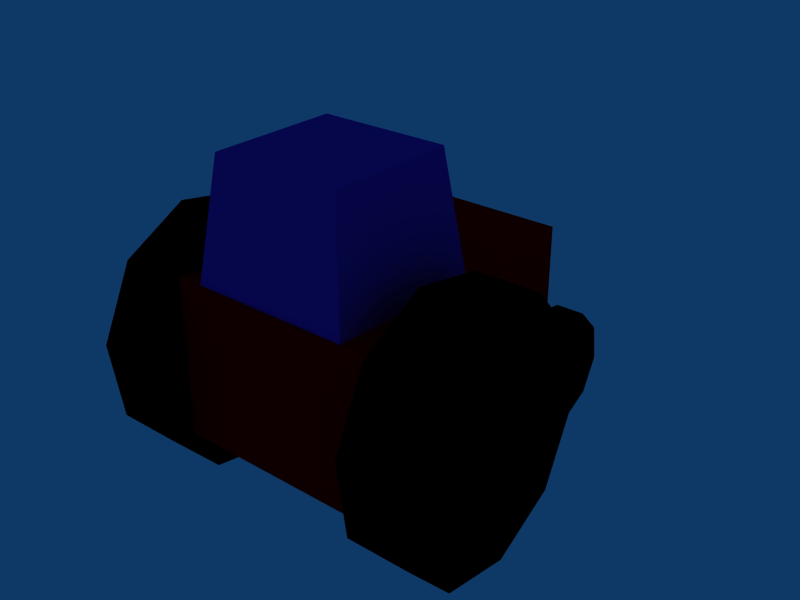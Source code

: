 # Source: tractor.blend  (saved by Blender 2.48.1; exported with 4.5.12 LTS)
import bpy
from mathutils import Matrix  # noqa: F401  (used for matrix-valued properties, if any)

bpy.ops.wm.read_factory_settings(use_empty=True)
scene = bpy.context.scene
scene.name = 'Scene'

# ---- collections
col_collection_1 = bpy.data.collections.new('Collection 1'); scene.collection.children.link(col_collection_1)

# ---- materials (node trees are filled in below, after node groups)
mat_material_008 = bpy.data.materials.new('Material.008')
mat_material_008.alpha_threshold = 0.0
mat_material_008.diffuse_color = (0.407, 0.1002, 0.7404, 1.0)
mat_material_008.roughness = 0.5
mat_material_008.line_color = (0.0, 0.0, 0.0, 1.0)
mat_material_004 = bpy.data.materials.new('Material.004')
mat_material_004.alpha_threshold = 0.0
mat_material_004.diffuse_color = (0.0, 0.0, 0.0, 1.0)
mat_material_004.roughness = 0.5
mat_material_004.line_color = (0.0, 0.0, 0.0, 1.0)
mat_material_005 = bpy.data.materials.new('Material.005')
mat_material_005.alpha_threshold = 0.0
mat_material_005.diffuse_color = (0.0, 0.0, 0.0, 1.0)
mat_material_005.roughness = 0.5
mat_material_005.line_color = (0.0, 0.0, 0.0, 1.0)
mat_material_002 = bpy.data.materials.new('Material.002')
mat_material_002.alpha_threshold = 0.0
mat_material_002.diffuse_color = (0.0, 0.0, 0.0, 1.0)
mat_material_002.roughness = 0.5
mat_material_002.line_color = (0.0, 0.0, 0.0, 1.0)
mat_material_001 = bpy.data.materials.new('Material.001')
mat_material_001.alpha_threshold = 0.0
mat_material_001.diffuse_color = (0.0, 0.0, 0.0, 1.0)
mat_material_001.roughness = 0.5
mat_material_001.line_color = (0.0, 0.0, 0.0, 1.0)
mat_material = bpy.data.materials.new('Material')
mat_material.alpha_threshold = 0.0
mat_material.diffuse_color = (1.0, 0.0, 0.0, 1.0)
mat_material.roughness = 0.5
mat_material.line_color = (0.0, 0.0, 0.0, 1.0)

# ---- material node trees

# ---- world
world_world = bpy.data.worlds.new('World'); scene.world = world_world
world_world.color = (0.05656, 0.2208, 0.4)
world_world.use_sun_shadow = False
world_world.sun_shadow_jitter_overblur = 0.0
world_world.cycles.sampling_method = 'MANUAL'
world_world.cycles.sample_map_resolution = 256

# ---- meshes
me_cube_004 = bpy.data.meshes.new('Cube.004')
me_cube_004.from_pydata([(0.8174, 0.8174, -1.0), (0.8174, -0.8174, -1.0), (-0.8174, -0.8174, -1.0), (-0.8174, 0.8174, -1.0), (0.6505, 0.6505, 1.0), (0.6505, -0.6505, 1.0), (-0.6505, -0.6505, 1.0), (-0.6505, 0.6505, 1.0)], [], [(0, 1, 2, 3), (4, 7, 6, 5), (0, 4, 5, 1), (1, 5, 6, 2), (2, 6, 7, 3), (4, 0, 3, 7)])
me_cube_004.materials.append(mat_material_008)
me_cube_004.use_remesh_preserve_volume = False
me_cube_004.use_remesh_preserve_attributes = False
me_cube_004.use_mirror_vertex_groups = False
me_cube_004.update()
me_cylinder_003 = bpy.data.meshes.new('Cylinder.003')
me_cylinder_003.from_pydata([(0.7071, 0.7071, -1.0), (0.9877, 0.1564, -1.0), (0.891, -0.454, -1.0), (0.454, -0.891, -1.0), (-0.1564, -0.9877, -1.0), (-0.7071, -0.7071, -1.0), (-0.9877, -0.1564, -1.0), (-0.891, 0.454, -1.0), (-0.454, 0.891, -1.0), (0.1564, 0.9877, -1.0), (0.7071, 0.7071, 1.0), (0.9877, 0.1564, 1.0), (0.891, -0.454, 1.0), (0.454, -0.891, 1.0), (-0.1564, -0.9877, 1.0), (-0.7071, -0.7071, 1.0), (-0.9877, -0.1564, 1.0), (-0.891, 0.454, 1.0), (-0.454, 0.891, 1.0), (0.1564, 0.9877, 1.0), (0.0, 0.0, -1.0), (0.0, 0.0, 1.0)], [], [(20, 0, 1), (21, 11, 10), (20, 1, 2), (21, 12, 11), (20, 2, 3), (21, 13, 12), (20, 3, 4), (21, 14, 13), (20, 4, 5), (21, 15, 14), (20, 5, 6), (21, 16, 15), (20, 6, 7), (21, 17, 16), (20, 7, 8), (21, 18, 17), (20, 8, 9), (21, 19, 18), (9, 0, 20), (21, 10, 19), (0, 10, 11, 1), (1, 11, 12, 2), (2, 12, 13, 3), (3, 13, 14, 4), (4, 14, 15, 5), (5, 15, 16, 6), (6, 16, 17, 7), (7, 17, 18, 8), (8, 18, 19, 9), (10, 0, 9, 19)])
me_cylinder_003.materials.append(mat_material_004)
me_cylinder_003.use_remesh_preserve_volume = False
me_cylinder_003.use_remesh_preserve_attributes = False
me_cylinder_003.use_mirror_vertex_groups = False
me_cylinder_003.update()
me_cylinder_002 = bpy.data.meshes.new('Cylinder.002')
me_cylinder_002.from_pydata([(0.7071, 0.7071, -1.0), (0.9877, 0.1564, -1.0), (0.891, -0.454, -1.0), (0.454, -0.891, -1.0), (-0.1564, -0.9877, -1.0), (-0.7071, -0.7071, -1.0), (-0.9877, -0.1564, -1.0), (-0.891, 0.454, -1.0), (-0.454, 0.891, -1.0), (0.1564, 0.9877, -1.0), (0.7071, 0.7071, 1.0), (0.9877, 0.1564, 1.0), (0.891, -0.454, 1.0), (0.454, -0.891, 1.0), (-0.1564, -0.9877, 1.0), (-0.7071, -0.7071, 1.0), (-0.9877, -0.1564, 1.0), (-0.891, 0.454, 1.0), (-0.454, 0.891, 1.0), (0.1564, 0.9877, 1.0), (0.0, 0.0, -1.0), (0.0, 0.0, 1.0)], [], [(20, 0, 1), (21, 11, 10), (20, 1, 2), (21, 12, 11), (20, 2, 3), (21, 13, 12), (20, 3, 4), (21, 14, 13), (20, 4, 5), (21, 15, 14), (20, 5, 6), (21, 16, 15), (20, 6, 7), (21, 17, 16), (20, 7, 8), (21, 18, 17), (20, 8, 9), (21, 19, 18), (9, 0, 20), (21, 10, 19), (0, 10, 11, 1), (1, 11, 12, 2), (2, 12, 13, 3), (3, 13, 14, 4), (4, 14, 15, 5), (5, 15, 16, 6), (6, 16, 17, 7), (7, 17, 18, 8), (8, 18, 19, 9), (10, 0, 9, 19)])
me_cylinder_002.materials.append(mat_material_005)
me_cylinder_002.use_remesh_preserve_volume = False
me_cylinder_002.use_remesh_preserve_attributes = False
me_cylinder_002.use_mirror_vertex_groups = False
me_cylinder_002.update()
me_cylinder_001 = bpy.data.meshes.new('Cylinder.001')
me_cylinder_001.from_pydata([(0.7071, 0.7071, -1.0), (0.9877, 0.1564, -1.0), (0.891, -0.454, -1.0), (0.454, -0.891, -1.0), (-0.1564, -0.9877, -1.0), (-0.7071, -0.7071, -1.0), (-0.9877, -0.1564, -1.0), (-0.891, 0.454, -1.0), (-0.454, 0.891, -1.0), (0.1564, 0.9877, -1.0), (0.7071, 0.7071, 1.0), (0.9877, 0.1564, 1.0), (0.891, -0.454, 1.0), (0.454, -0.891, 1.0), (-0.1564, -0.9877, 1.0), (-0.7071, -0.7071, 1.0), (-0.9877, -0.1564, 1.0), (-0.891, 0.454, 1.0), (-0.454, 0.891, 1.0), (0.1564, 0.9877, 1.0), (0.0, 0.0, -1.0), (0.0, 0.0, 1.0)], [], [(20, 0, 1), (21, 11, 10), (20, 1, 2), (21, 12, 11), (20, 2, 3), (21, 13, 12), (20, 3, 4), (21, 14, 13), (20, 4, 5), (21, 15, 14), (20, 5, 6), (21, 16, 15), (20, 6, 7), (21, 17, 16), (20, 7, 8), (21, 18, 17), (20, 8, 9), (21, 19, 18), (9, 0, 20), (21, 10, 19), (0, 10, 11, 1), (1, 11, 12, 2), (2, 12, 13, 3), (3, 13, 14, 4), (4, 14, 15, 5), (5, 15, 16, 6), (6, 16, 17, 7), (7, 17, 18, 8), (8, 18, 19, 9), (10, 0, 9, 19)])
me_cylinder_001.materials.append(mat_material_002)
me_cylinder_001.use_remesh_preserve_volume = False
me_cylinder_001.use_remesh_preserve_attributes = False
me_cylinder_001.use_mirror_vertex_groups = False
me_cylinder_001.update()
me_cylinder = bpy.data.meshes.new('Cylinder')
me_cylinder.from_pydata([(0.7071, 0.7071, -1.0), (0.9877, 0.1564, -1.0), (0.891, -0.454, -1.0), (0.454, -0.891, -1.0), (-0.1564, -0.9877, -1.0), (-0.7071, -0.7071, -1.0), (-0.9877, -0.1564, -1.0), (-0.891, 0.454, -1.0), (-0.454, 0.891, -1.0), (0.1564, 0.9877, -1.0), (0.7071, 0.7071, 1.0), (0.9877, 0.1564, 1.0), (0.891, -0.454, 1.0), (0.454, -0.891, 1.0), (-0.1564, -0.9877, 1.0), (-0.7071, -0.7071, 1.0), (-0.9877, -0.1564, 1.0), (-0.891, 0.454, 1.0), (-0.454, 0.891, 1.0), (0.1564, 0.9877, 1.0), (0.0, 0.0, -1.0), (0.0, 0.0, 1.0)], [], [(20, 0, 1), (21, 11, 10), (20, 1, 2), (21, 12, 11), (20, 2, 3), (21, 13, 12), (20, 3, 4), (21, 14, 13), (20, 4, 5), (21, 15, 14), (20, 5, 6), (21, 16, 15), (20, 6, 7), (21, 17, 16), (20, 7, 8), (21, 18, 17), (20, 8, 9), (21, 19, 18), (9, 0, 20), (21, 10, 19), (0, 10, 11, 1), (1, 11, 12, 2), (2, 12, 13, 3), (3, 13, 14, 4), (4, 14, 15, 5), (5, 15, 16, 6), (6, 16, 17, 7), (7, 17, 18, 8), (8, 18, 19, 9), (10, 0, 9, 19)])
me_cylinder.materials.append(mat_material_001)
me_cylinder.use_remesh_preserve_volume = False
me_cylinder.use_remesh_preserve_attributes = False
me_cylinder.use_mirror_vertex_groups = False
me_cylinder.update()
me_cube = bpy.data.meshes.new('Cube')
me_cube.from_pydata([(1.0, 1.0, -1.0), (0.6154, -2.0, -1.0), (-0.6154, -2.0, -1.0), (-1.0, 1.0, -1.0), (1.0, 1.0, 0.1001), (0.6154, -2.0, 0.02515), (-0.6154, -2.0, 0.02515), (-1.0, 1.0, 0.1001)], [], [(0, 1, 2, 3), (4, 7, 6, 5), (0, 4, 5, 1), (1, 5, 6, 2), (2, 6, 7, 3), (4, 0, 3, 7)])
me_cube.materials.append(mat_material)
me_cube.use_remesh_preserve_volume = False
me_cube.use_remesh_preserve_attributes = False
me_cube.use_mirror_vertex_groups = False
me_cube.update()

# ---- objects
ob_cube_024 = bpy.data.objects.new('Cube.024', me_cube_004)
ob_tire_fl = bpy.data.objects.new('tire_FL', me_cylinder_003)
ob_tire_fr = bpy.data.objects.new('tire_FR', me_cylinder_002)
ob_tire_rr = bpy.data.objects.new('tire_RR', me_cylinder_001)
ob_tire_rl = bpy.data.objects.new('tire_RL', me_cylinder)
ob_body = bpy.data.objects.new('body', me_cube)

# ---- transforms, parenting, visibility, modifiers, constraints
ob_cube_024.location = (0.4918, 0.2905, 0.7156)
ob_cube_024.scale = (0.2343, 0.2343, 0.1537)
ob_cube_024.lock_rotations_4d = False
ob_cube_024.empty_display_type = 'ARROWS'
ob_cube_024.lineart.crease_threshold = 0.0
ob_tire_fl.location = (0.3032, 0.8324, 0.2186)
ob_tire_fl.rotation_euler = (-9.425, -1.571, 0.0)
ob_tire_fl.scale = (0.145, 0.1414, 0.03486)
ob_tire_fl.lock_rotations_4d = False
ob_tire_fl.empty_display_type = 'ARROWS'
ob_tire_fl.lineart.crease_threshold = 0.0
ob_tire_fr.location = (0.6831, 0.8324, 0.2186)
ob_tire_fr.rotation_euler = (-9.425, -1.571, 0.0)
ob_tire_fr.scale = (0.145, 0.1414, 0.03486)
ob_tire_fr.lock_rotations_4d = False
ob_tire_fr.empty_display_type = 'ARROWS'
ob_tire_fr.lineart.crease_threshold = 0.0
ob_tire_rr.location = (0.8228, 0.2847, 0.3759)
ob_tire_rr.rotation_euler = (-9.425, -1.571, 0.0)
ob_tire_rr.scale = (0.306, 0.2813, 0.07358)
ob_tire_rr.lock_rotations_4d = False
ob_tire_rr.empty_display_type = 'ARROWS'
ob_tire_rr.lineart.crease_threshold = 0.0
ob_tire_rl.location = (0.171, 0.2847, 0.3759)
ob_tire_rl.rotation_euler = (-9.425, -1.571, 0.0)
ob_tire_rl.scale = (0.306, 0.2813, 0.07358)
ob_tire_rl.lock_rotations_4d = False
ob_tire_rl.empty_display_type = 'ARROWS'
ob_tire_rl.lineart.crease_threshold = 0.0
ob_body.location = (0.495, 0.3485, 0.5585)
ob_body.rotation_euler = (0.0, -0.0, -9.425)
ob_body.scale = (0.2501, 0.2501, 0.3383)
ob_body.lock_rotations_4d = False
ob_body.empty_display_type = 'ARROWS'
ob_body.color = (0.0, 0.0, 0.0, 1.0)
ob_body.lineart.crease_threshold = 0.0

# ---- collection membership
col_collection_1.objects.link(ob_cube_024)
col_collection_1.objects.link(ob_tire_fl)
col_collection_1.objects.link(ob_tire_fr)
col_collection_1.objects.link(ob_tire_rr)
col_collection_1.objects.link(ob_tire_rl)
col_collection_1.objects.link(ob_body)

# ---- scene / render settings (as saved in the file)
scene.frame_start = 1; scene.frame_end = 250; scene.frame_set(1)
scene.render.engine = 'BLENDER_EEVEE_NEXT'
scene.render.image_settings.file_format = 'JPEG'
scene.render.image_settings.color_mode = 'RGB'
scene.render.image_settings.compression = 90
scene.render.resolution_x = 800
scene.render.resolution_y = 600
scene.render.pixel_aspect_x = 100.0
scene.render.pixel_aspect_y = 100.0
scene.render.fps = 25
scene.render.dither_intensity = 0.0
scene.render.use_compositing = False
scene.render.use_sequencer = False
scene.render.bake_margin = 2
scene.render.bake_bias = 0.0
scene.render.use_stamp_time = False
scene.render.use_stamp_date = False
scene.render.use_stamp_frame = False
scene.render.use_stamp_camera = False
scene.render.use_stamp_scene = False
scene.render.use_stamp_filename = False
scene.render.use_stamp_render_time = False
scene.render.stamp_font_size = 0
scene.cycles.use_denoising = False
scene.cycles.samples = 10
scene.cycles.sampling_pattern = 'TABULATED_SOBOL'
scene.cycles.light_sampling_threshold = 0.0
scene.cycles.use_adaptive_sampling = False
scene.cycles.use_light_tree = False
scene.cycles.blur_glossy = 0.0
scene.cycles.volume_bounces = 1
scene.cycles.pixel_filter_type = 'GAUSSIAN'
scene.cycles.sample_clamp_indirect = 0.0
scene.view_settings.view_transform = 'Raw'
bpy.context.view_layer.update()

# ---- added for rendering (the .blend has no active camera): camera
cam_auto = bpy.data.cameras.new('AutoCamera')
cam_auto.lens = 50.0
cam_auto.sensor_width = 36.0
cam_auto.clip_end = 1000.0
ob_auto_camera = bpy.data.objects.new('AutoCamera', cam_auto)
scene.collection.objects.link(ob_auto_camera)
ob_auto_camera.location = (1.87023, -1.1585, 1.57013)
ob_auto_camera.rotation_euler = (1.09748, -7.21219e-08, 0.694738)
scene.camera = ob_auto_camera
bpy.context.view_layer.update()
